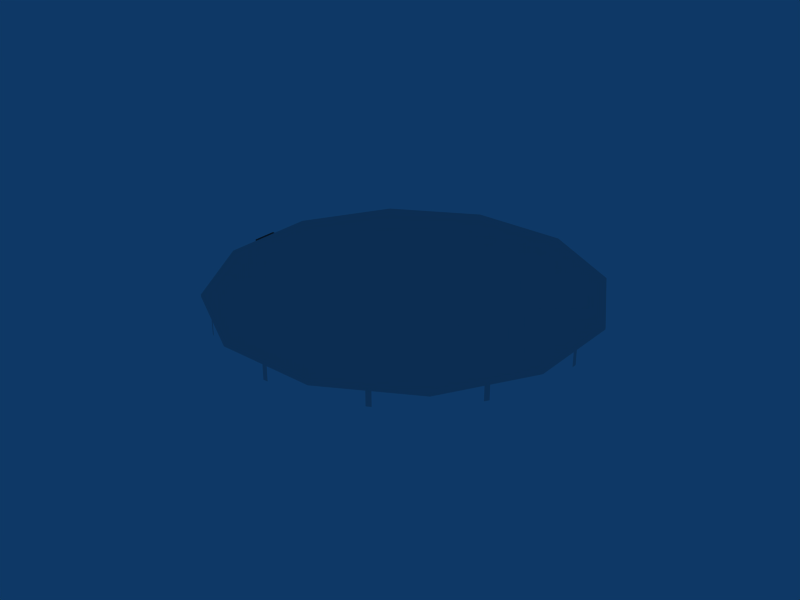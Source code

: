 # Source: ebci_helipad.blend  (saved by Blender 2.79.0; exported with 4.5.12 LTS)
import bpy
from mathutils import Matrix  # noqa: F401  (used for matrix-valued properties, if any)

bpy.ops.wm.read_factory_settings(use_empty=True)
scene = bpy.context.scene
scene.name = 'Scene'

# ---- collections
col_collection_1 = bpy.data.collections.new('Collection 1'); scene.collection.children.link(col_collection_1)
col_collection_10 = bpy.data.collections.new('Collection 10'); scene.collection.children.link(col_collection_10)
col_collection_10.hide_render = True
col_collection_10.hide_viewport = True
col_collection_11 = bpy.data.collections.new('Collection 11'); scene.collection.children.link(col_collection_11)
col_collection_11.hide_render = True
col_collection_11.hide_viewport = True

# ---- materials (node trees are filled in below, after node groups)
mat_material_001 = bpy.data.materials.new('Material.001')
mat_material_001.alpha_threshold = 0.0
mat_material_001.diffuse_color = (0.2933, 0.2933, 0.2933, 1.0)
mat_material_001.roughness = 0.5
mat_material = bpy.data.materials.new('Material')
mat_material.alpha_threshold = 0.0
mat_material.roughness = 0.5

# ---- material node trees

# ---- world
world_world = bpy.data.worlds.new('World'); scene.world = world_world
world_world.color = (0.05656, 0.2208, 0.4)
world_world.use_sun_shadow = False
world_world.sun_shadow_jitter_overblur = 0.0
world_world.cycles.sampling_method = 'NONE'
world_world.cycles.sample_map_resolution = 256

# ---- lights
light_lamp = bpy.data.lights.new('Lamp', 'AREA')
light_lamp.transmission_factor = 0.0
light_lamp.energy = 78.54
light_lamp.shadow_buffer_clip_start = 0.5
light_lamp.shadow_soft_size = 1.0
light_lamp.shadow_maximum_resolution = 0.006
light_lamp.use_absolute_resolution = True
light_lamp.size = 1.0
light_lamp.size_y = 1.0
light_lamp.cycles.use_multiple_importance_sampling = False

# ---- meshes
me_cube_002 = bpy.data.meshes.new('Cube.002')
me_cube_002.from_pydata([(0.2, 1.0, -0.2), (0.2, -1.0, -0.2), (-0.2, -1.0, -0.2), (-0.2, 1.0, -0.2), (0.2, 1.0, 0.2), (0.2, -1.0, 0.2), (-0.2, -1.0, 0.2), (-0.2, 1.0, 0.2), (0.6, 1.0, -0.2), (0.6, 1.0, 0.2), (0.6, -1.0, -0.2), (0.6, -1.0, 0.2), (0.6, 1.0, 0.6), (0.6, -1.0, 0.6), (0.2, -1.0, 0.6), (0.2, 1.0, 0.6), (1.0, -1.0, 0.2), (1.0, -1.0, 0.6), (1.0, 1.0, 0.6), (1.0, 1.0, 0.2), (1.0, -1.0, -0.2), (1.0, 1.0, -0.2), (1.0, 1.0, 1.0), (0.6, 1.0, 1.0), (1.0, -1.0, 1.0), (0.6, -1.0, 1.0)], [], [(4, 7, 6, 5), (1, 5, 6, 2), (2, 6, 7, 3), (4, 0, 3, 7), (0, 4, 9, 8), (5, 1, 10, 11), (5, 11, 13, 14), (9, 4, 15, 12), (4, 5, 14, 15), (15, 14, 13, 12), (13, 11, 16, 17), (9, 12, 18, 19), (11, 10, 20, 16), (8, 9, 19, 21), (16, 19, 18, 17), (21, 19, 16, 20), (18, 12, 23, 22), (17, 18, 22, 24), (13, 17, 24, 25), (12, 13, 25, 23), (23, 25, 24, 22)])
_uv = me_cube_002.uv_layers.new(name='UVTex')
_uv.uv.foreach_set('vector', [0.9358, 0.9696, 0.9286, 0.9696, 0.9286, 0.9337, 0.9358, 0.9337, 0.9358, 0.9265, 0.9358, 0.9337, 0.9286, 0.9337, 0.9286, 0.9265, 0.9215, 0.9337, 0.9286, 0.9337, 0.9286, 0.9696, 0.9215, 0.9696, 0.9358, 0.9696, 0.9358, 0.9768, 0.9286, 0.9768, 0.9286, 0.9696, 0.943, 0.984, 0.943, 0.9768, 0.9502, 0.9768, 0.9502, 0.984, 0.943, 0.9265, 0.943, 0.9193, 0.9502, 0.9193, 0.9502, 0.9265, 0.943, 0.9265, 0.9502, 0.9265, 0.9502, 0.9337, 0.943, 0.9337, 0.9502, 0.9768, 0.943, 0.9768, 0.943, 0.9696, 0.9502, 0.9696, 0.9358, 0.9696, 0.9358, 0.9337, 0.943, 0.9337, 0.943, 0.9696, 0.943, 0.9696, 0.943, 0.9337, 0.9502, 0.9337, 0.9502, 0.9696, 0.9574, 0.9265, 0.9574, 0.9193, 0.9646, 0.9193, 0.9646, 0.9265, 0.9574, 0.984, 0.9574, 0.9768, 0.9646, 0.9768, 0.9646, 0.984, 0.9574, 0.9193, 0.9574, 0.9121, 0.9646, 0.9121, 0.9646, 0.9193, 0.9574, 0.9912, 0.9574, 0.984, 0.9646, 0.984, 0.9646, 0.9912, 0.979, 0.9337, 0.979, 0.9696, 0.9718, 0.9696, 0.9718, 0.9337, 0.9862, 0.9696, 0.979, 0.9696, 0.979, 0.9337, 0.9862, 0.9337, 0.9646, 0.9768, 0.9574, 0.9768, 0.9574, 0.9696, 0.9646, 0.9696, 0.9718, 0.9337, 0.9718, 0.9696, 0.9646, 0.9696, 0.9646, 0.9337, 0.9574, 0.9265, 0.9646, 0.9265, 0.9646, 0.9337, 0.9574, 0.9337, 0.9502, 0.9696, 0.9502, 0.9337, 0.9574, 0.9337, 0.9574, 0.9696, 0.9574, 0.9696, 0.9574, 0.9337, 0.9646, 0.9337, 0.9646, 0.9696])
me_cube_002.materials.append(mat_material_001)
me_cube_002.use_remesh_preserve_volume = False
me_cube_002.use_remesh_preserve_attributes = False
me_cube_002.use_mirror_vertex_groups = False
me_cube_002.update()
me_circle_001 = bpy.data.meshes.new('Circle.001')
me_circle_001.from_pydata([(0.2, -14.98, -0.8), (0.2, -14.98, -2.0), (-0.2, -14.98, -2.0), (-0.2, -14.98, -0.8), (-7.663, -12.87, -0.8), (-7.663, -12.87, -2.0), (-7.316, -13.07, -2.0), (-7.316, -13.07, -0.8), (-12.87, -7.663, -0.8), (-12.87, -7.663, -2.0), (-13.07, -7.316, -2.0), (-13.07, -7.316, -0.8), (-14.98, 0.2, -0.8), (-14.98, 0.2, -2.0), (-14.98, -0.2, -2.0), (-14.98, -0.2, -0.8), (-13.07, 7.316, -0.8), (-13.07, 7.316, -2.0), (-12.87, 7.663, -2.0), (-12.87, 7.663, -0.8), (-7.316, 13.07, -0.8), (-7.316, 13.07, -2.0), (-7.663, 12.87, -2.0), (-7.663, 12.87, -0.8), (-0.2, 14.98, -0.8), (-0.2, 14.98, -2.0), (0.2, 14.98, -2.0), (0.2, 14.98, -0.8), (7.663, 12.87, -0.8), (7.663, 12.87, -2.0), (7.316, 13.07, -2.0), (7.316, 13.07, -0.8), (12.87, 7.663, -0.8), (12.87, 7.663, -2.0), (13.07, 7.316, -2.0), (13.07, 7.316, -0.8), (14.98, -0.2, -0.8), (14.98, -0.2, -2.0), (14.98, 0.2, -2.0), (14.98, 0.2, -0.8), (13.07, -7.316, -0.8), (13.07, -7.316, -2.0), (12.87, -7.663, -2.0), (12.87, -7.663, -0.8), (7.316, -13.07, -0.8), (7.316, -13.07, -2.0), (7.663, -12.87, -2.0), (7.663, -12.87, -0.8), (10.97, 10.97, -0.6), (14.98, 4.014, -0.6), (14.98, -4.014, -0.6), (10.97, -10.97, -0.6), (4.014, -14.98, -0.6), (-4.014, -14.98, -0.6), (-10.97, -10.97, -0.6), (-14.98, -4.014, -0.6), (-14.98, 4.014, -0.6), (-10.97, 10.97, -0.6), (-4.014, 14.98, -0.6), (4.013, 14.98, -0.6), (4.753, 4.753, -0.6), (6.492, 1.74, -0.6), (6.492, -1.74, -0.6), (4.753, -4.753, -0.6), (1.74, -6.492, -0.6), (-1.74, -6.492, -0.6), (-4.753, -4.753, -0.6), (-6.492, -1.74, -0.6), (-6.492, 1.74, -0.6), (-4.753, 4.753, -0.6), (-1.74, 6.492, -0.6), (1.74, 6.492, -0.6), (10.97, 10.97, -0.8), (14.98, 4.014, -0.8), (14.98, -4.014, -0.8), (10.97, -10.97, -0.8), (4.014, -14.98, -0.8), (-4.014, -14.98, -0.8), (-10.97, -10.97, -0.8), (-14.98, -4.014, -0.8), (-14.98, 4.014, -0.8), (-10.97, 10.97, -0.8), (-4.014, 14.98, -0.8), (4.013, 14.98, -0.8), (1.291e-07, -4.371e-07, -0.6)], [], [(0, 3, 2, 1), (7, 4, 5, 6), (8, 11, 10, 9), (15, 12, 13, 14), (16, 19, 18, 17), (23, 20, 21, 22), (24, 27, 26, 25), (31, 28, 29, 30), (32, 35, 34, 33), (39, 36, 37, 38), (40, 43, 42, 41), (47, 44, 45, 46), (49, 48, 60, 61), (50, 49, 61, 62), (51, 50, 62, 63), (52, 51, 63, 64), (53, 52, 64, 65), (54, 53, 65, 66), (55, 54, 66, 67), (56, 55, 67, 68), (57, 56, 68, 69), (58, 57, 69, 70), (59, 58, 70, 71), (48, 49, 73, 72), (49, 50, 74, 73), (50, 51, 75, 74), (51, 52, 76, 75), (52, 53, 77, 76), (53, 54, 78, 77), (54, 55, 79, 78), (55, 56, 80, 79), (56, 57, 81, 80), (57, 58, 82, 81), (58, 59, 83, 82), (48, 72, 83, 59), (61, 60, 84), (62, 61, 84), (63, 62, 84), (64, 63, 84), (65, 64, 84), (66, 65, 84), (67, 66, 84), (68, 67, 84), (69, 68, 84), (70, 69, 84), (71, 70, 84), (48, 59, 71, 60), (60, 71, 84)])
_uv = me_circle_001.uv_layers.new(name='UVTex')
_uv.uv.foreach_set('vector', [0.3436, 0.9703, 0.3436, 0.9462, 0.4522, 0.9462, 0.4522, 0.9703, 0.3436, 0.9703, 0.3436, 0.9462, 0.4522, 0.9462, 0.4522, 0.9703, 0.3436, 0.9703, 0.3436, 0.9462, 0.4522, 0.9462, 0.4522, 0.9703, 0.3436, 0.9703, 0.3436, 0.9462, 0.4522, 0.9462, 0.4522, 0.9703, 0.3436, 0.9703, 0.3436, 0.9462, 0.4522, 0.9462, 0.4522, 0.9703, 0.3436, 0.9703, 0.3436, 0.9462, 0.4522, 0.9462, 0.4522, 0.9703, 0.3436, 0.9703, 0.3436, 0.9462, 0.4522, 0.9462, 0.4522, 0.9703, 0.3436, 0.9703, 0.3436, 0.9462, 0.4522, 0.9462, 0.4522, 0.9703, 0.3436, 0.9703, 0.3436, 0.9462, 0.4522, 0.9462, 0.4522, 0.9703, 0.3436, 0.9703, 0.3436, 0.9462, 0.4522, 0.9462, 0.4522, 0.9703, 0.3436, 0.9703, 0.3436, 0.9462, 0.4522, 0.9462, 0.4522, 0.9703, 0.3436, 0.9703, 0.3436, 0.9462, 0.4522, 0.9462, 0.4522, 0.9703, 0.03602, 0.9919, 0.03602, 0.4754, 0.5821, 0.6217, 0.5821, 0.8456, 0.03602, 0.9919, 0.03602, 0.4754, 0.5821, 0.6217, 0.5821, 0.8456, 0.03602, 0.9919, 0.03602, 0.4754, 0.5821, 0.6217, 0.5821, 0.8456, 0.03602, 0.9919, 0.03602, 0.4754, 0.5821, 0.6217, 0.5821, 0.8456, 0.03602, 0.9919, 0.03602, 0.4754, 0.5821, 0.6217, 0.5821, 0.8456, 0.03602, 0.9919, 0.03602, 0.4754, 0.5821, 0.6217, 0.5821, 0.8456, 0.03602, 0.9919, 0.03602, 0.4754, 0.5821, 0.6217, 0.5821, 0.8456, 0.03602, 0.9919, 0.03602, 0.4754, 0.5821, 0.6217, 0.5821, 0.8456, 0.03602, 0.9919, 0.03602, 0.4754, 0.5821, 0.6217, 0.5821, 0.8456, 0.03602, 0.9919, 0.03602, 0.4754, 0.5821, 0.6217, 0.5821, 0.8456, 0.03602, 0.9919, 0.03602, 0.4754, 0.5821, 0.6217, 0.5821, 0.8456, 0.02315, 0.9919, 0.02315, 0.4754, 0.03602, 0.4754, 0.03602, 0.9919, 0.02315, 0.9919, 0.02315, 0.4754, 0.03602, 0.4754, 0.03602, 0.9919, 0.02315, 0.9919, 0.02315, 0.4754, 0.03602, 0.4754, 0.03602, 0.9919, 0.02315, 0.9919, 0.02315, 0.4754, 0.03602, 0.4754, 0.03602, 0.9919, 0.02315, 0.9919, 0.02315, 0.4754, 0.03602, 0.4754, 0.03602, 0.9919, 0.02315, 0.9919, 0.02315, 0.4754, 0.03602, 0.4754, 0.03602, 0.9919, 0.02315, 0.9919, 0.02315, 0.4754, 0.03602, 0.4754, 0.03602, 0.9919, 0.02315, 0.9919, 0.02315, 0.4754, 0.03602, 0.4754, 0.03602, 0.9919, 0.02315, 0.9919, 0.02315, 0.4754, 0.03602, 0.4754, 0.03602, 0.9919, 0.02315, 0.9919, 0.02315, 0.4754, 0.03602, 0.4754, 0.03602, 0.9919, 0.02315, 0.9919, 0.02315, 0.4754, 0.03602, 0.4754, 0.03602, 0.9919, 0.02315, 0.9919, 0.02315, 0.4754, 0.03602, 0.4754, 0.03602, 0.9919, 0.5821, 0.8456, 0.5821, 0.6217, 0.9999, 0.7336, 0.5821, 0.8456, 0.5821, 0.6217, 0.9999, 0.7336, 0.5821, 0.8456, 0.5821, 0.6217, 0.9999, 0.7336, 0.5821, 0.8456, 0.5821, 0.6217, 0.9999, 0.7336, 0.5821, 0.8456, 0.5821, 0.6217, 0.9999, 0.7336, 0.5821, 0.8456, 0.5821, 0.6217, 0.9999, 0.7336, 0.5821, 0.8456, 0.5821, 0.6217, 0.9999, 0.7336, 0.5821, 0.8456, 0.5821, 0.6217, 0.9999, 0.7336, 0.5821, 0.8456, 0.5821, 0.6217, 0.9999, 0.7336, 0.5821, 0.8456, 0.5821, 0.6217, 0.9999, 0.7336, 0.5821, 0.8456, 0.5821, 0.6217, 0.9999, 0.7336, 0.03602, 0.9919, 0.03602, 0.4754, 0.5821, 0.6217, 0.5821, 0.8456, 0.5821, 0.8456, 0.5821, 0.6217, 0.9999, 0.7336])
me_circle_001.materials.append(mat_material)
me_circle_001.use_remesh_preserve_volume = False
me_circle_001.use_remesh_preserve_attributes = False
me_circle_001.use_mirror_vertex_groups = False
me_circle_001.update()
me_cube_001 = bpy.data.meshes.new('Cube.001')
me_cube_001.from_pydata([(15.0, 15.0, -15.0), (15.0, -15.0, -15.0), (-15.0, -15.0, -15.0), (-15.0, 15.0, -15.0), (15.0, 15.0, 15.0), (15.0, -15.0, 15.0), (-15.0, -15.0, 15.0), (-15.0, 15.0, 15.0)], [], [(0, 1, 2, 3), (4, 7, 6, 5), (0, 4, 5, 1), (1, 5, 6, 2), (2, 6, 7, 3), (4, 0, 3, 7)])
me_cube_001.use_remesh_preserve_volume = False
me_cube_001.use_remesh_preserve_attributes = False
me_cube_001.use_mirror_vertex_groups = False
me_cube_001.update()

# ---- objects
ob_cube_001 = bpy.data.objects.new('Cube.001', me_cube_002)
ob_circle_001 = bpy.data.objects.new('Circle.001', me_circle_001)
ob_lamp = bpy.data.objects.new('Lamp', light_lamp)
ob_cube = bpy.data.objects.new('Cube', me_cube_001)

# ---- transforms, parenting, visibility, modifiers, constraints
ob_cube_001.location = (-16.13, 0.0, 0.2)
ob_cube_001.lock_rotations_4d = False
ob_cube_001.empty_display_type = 'ARROWS'
ob_cube_001.lineart.crease_threshold = 0.0
ob_circle_001.location = (0.0, 0.0, 2.0)
ob_circle_001.lock_rotations_4d = False
ob_circle_001.empty_display_type = 'ARROWS'
ob_circle_001.lineart.crease_threshold = 0.0
ob_lamp.location = (0.0, 0.0, 14.41)
ob_lamp.lock_rotations_4d = False
ob_lamp.empty_display_type = 'ARROWS'
ob_lamp.lineart.crease_threshold = 0.0
ob_cube.location = (0.0, 0.0, 0.0)
ob_cube.lock_rotations_4d = False
ob_cube.empty_display_type = 'ARROWS'
ob_cube.lineart.crease_threshold = 0.0

# ---- collection membership
col_collection_1.objects.link(ob_cube_001)
col_collection_1.objects.link(ob_circle_001)
col_collection_10.objects.link(ob_lamp)
col_collection_11.objects.link(ob_cube)

# ---- scene / render settings (as saved in the file)
scene.frame_start = 1; scene.frame_end = 250; scene.frame_set(12)
scene.render.engine = 'BLENDER_EEVEE_NEXT'
scene.render.image_settings.file_format = 'JPEG'
scene.render.image_settings.color_mode = 'RGB'
scene.render.image_settings.compression = 90
scene.render.resolution_x = 800
scene.render.resolution_y = 600
scene.render.pixel_aspect_x = 100.0
scene.render.pixel_aspect_y = 100.0
scene.render.fps = 25
scene.render.dither_intensity = 0.0
scene.render.use_compositing = False
scene.render.use_sequencer = False
scene.render.bake_margin = 2
scene.render.bake_bias = 0.0
scene.render.use_stamp_time = False
scene.render.use_stamp_date = False
scene.render.use_stamp_frame = False
scene.render.use_stamp_camera = False
scene.render.use_stamp_scene = False
scene.render.use_stamp_filename = False
scene.render.use_stamp_render_time = False
scene.render.stamp_font_size = 0
scene.cycles.use_denoising = False
scene.cycles.samples = 10
scene.cycles.sampling_pattern = 'TABULATED_SOBOL'
scene.cycles.light_sampling_threshold = 0.0
scene.cycles.use_adaptive_sampling = False
scene.cycles.use_light_tree = False
scene.cycles.blur_glossy = 0.0
scene.cycles.volume_bounces = 1
scene.cycles.pixel_filter_type = 'GAUSSIAN'
scene.cycles.sample_clamp_indirect = 0.0
scene.view_settings.view_transform = 'Raw'
bpy.context.view_layer.update()

# ---- added for rendering (the .blend has no active camera): camera
cam_auto = bpy.data.cameras.new('AutoCamera')
cam_auto.lens = 50.0
cam_auto.sensor_width = 36.0
cam_auto.clip_end = 1000.0
ob_auto_camera = bpy.data.objects.new('AutoCamera', cam_auto)
scene.collection.objects.link(ob_auto_camera)
ob_auto_camera.location = (48.1319, -58.5557, 39.0371)
ob_auto_camera.rotation_euler = (1.09748, -7.21219e-08, 0.694738)
scene.camera = ob_auto_camera
bpy.context.view_layer.update()
